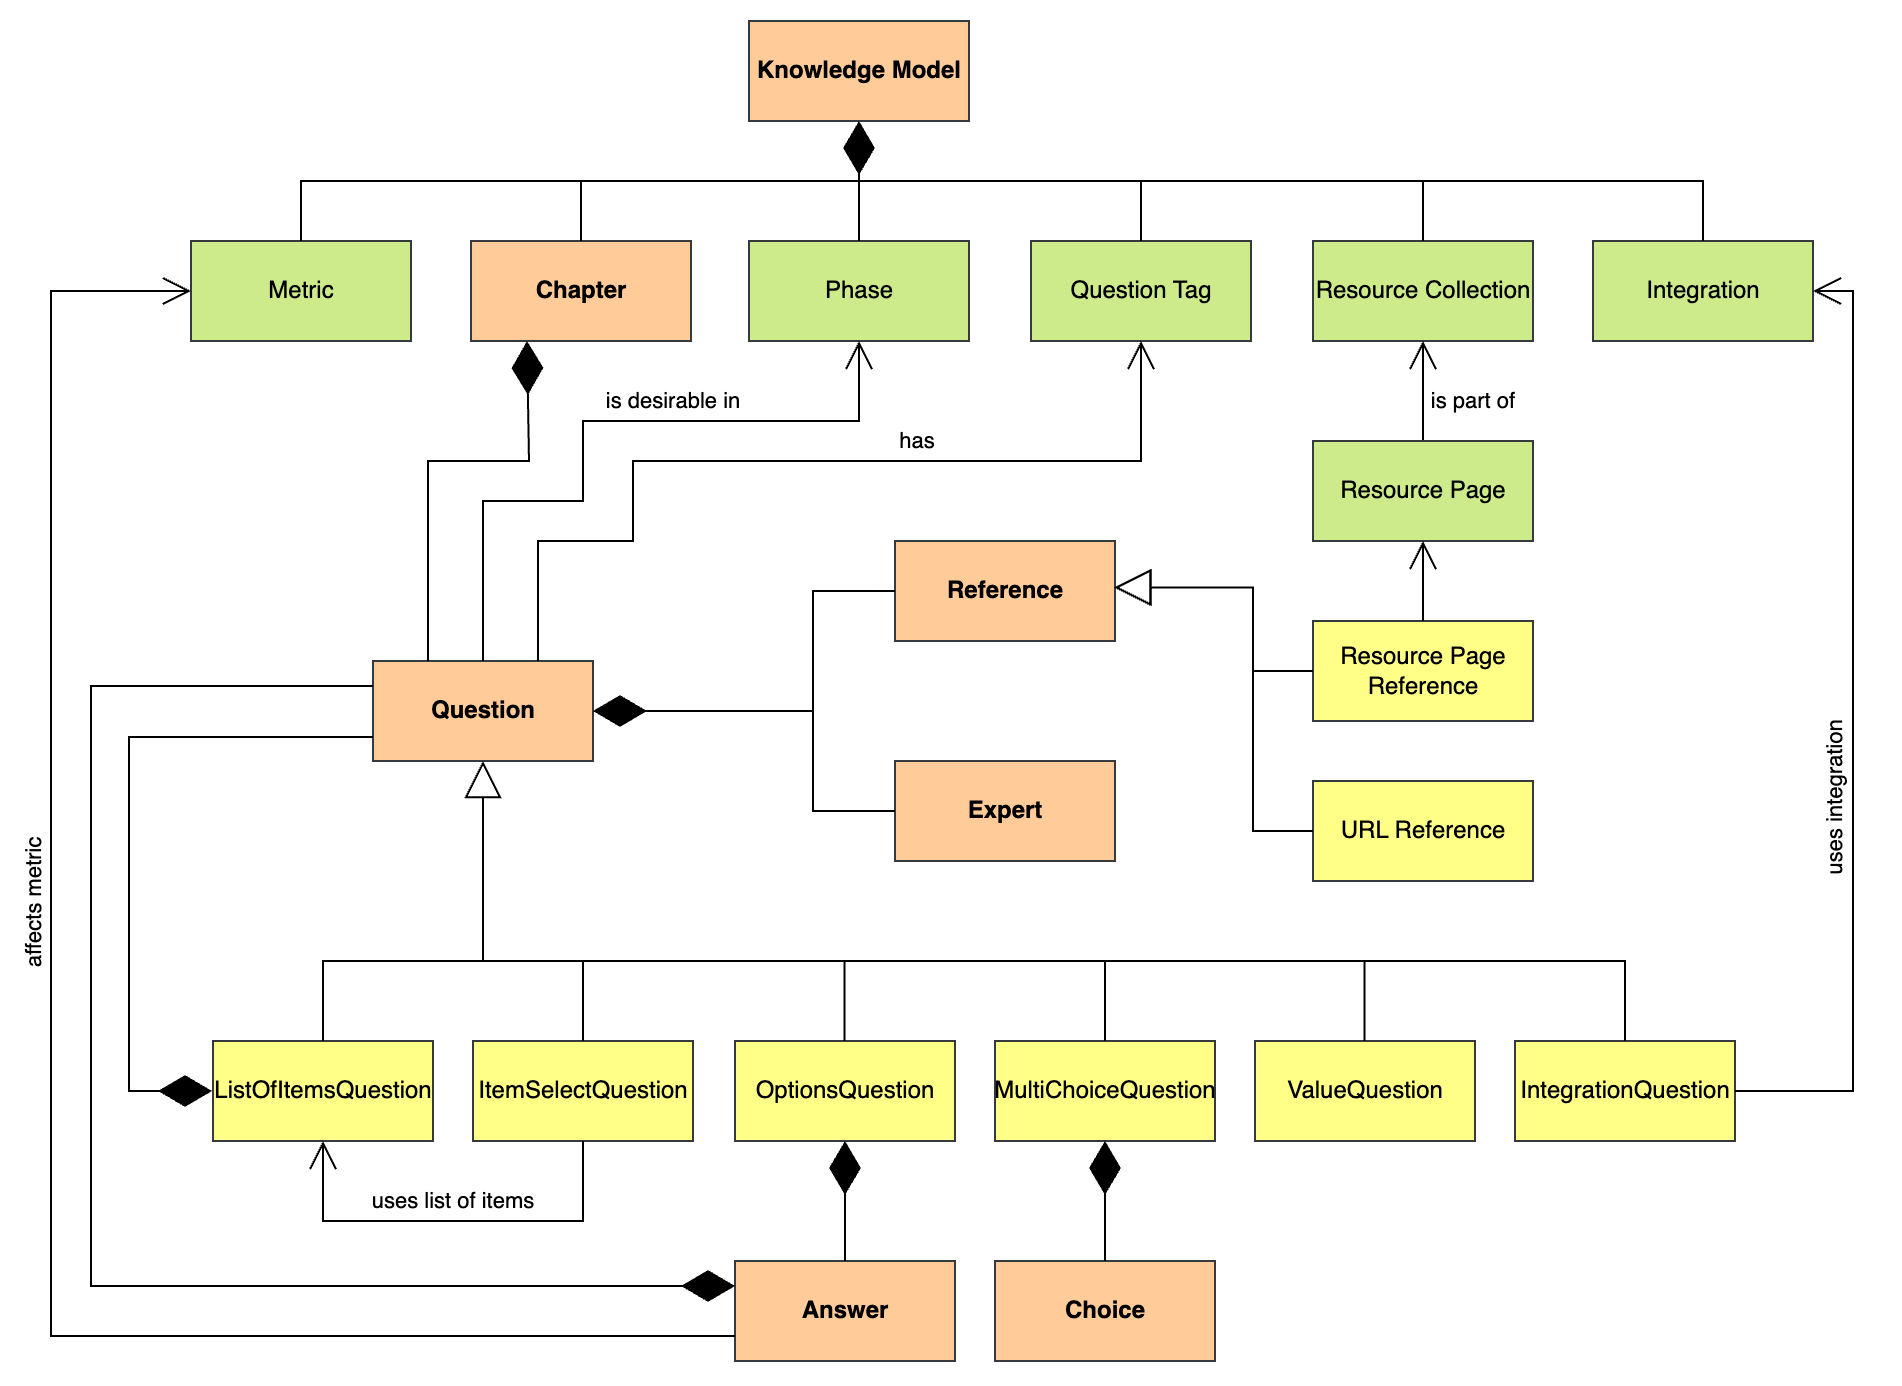

The diagram above was exported from draw.io. Its source (the exported page's mxGraphModel, read from the mxfile embedded in the PNG):
<mxGraphModel dx="1434" dy="795" grid="1" gridSize="10" guides="1" tooltips="1" connect="1" arrows="1" fold="1" page="1" pageScale="1" pageWidth="827" pageHeight="1169" math="0" shadow="0">
  <root>
    <mxCell id="0" />
    <mxCell id="1" parent="0" />
    <mxCell id="jSJgAhLfFzwYAWhiLwb1-1" value="Knowledge Model" style="html=1;fontStyle=1;fillColor=#ffcc99;strokeColor=#36393d;" parent="1" vertex="1">
      <mxGeometry x="378" y="10" width="110" height="50" as="geometry" />
    </mxCell>
    <mxCell id="jSJgAhLfFzwYAWhiLwb1-2" value="Metric" style="html=1;fillColor=#cdeb8b;strokeColor=#36393d;" parent="1" vertex="1">
      <mxGeometry x="99" y="120" width="110" height="50" as="geometry" />
    </mxCell>
    <mxCell id="jSJgAhLfFzwYAWhiLwb1-3" value="Chapter" style="html=1;fontStyle=1;fillColor=#ffcc99;strokeColor=#36393d;" parent="1" vertex="1">
      <mxGeometry x="239" y="120" width="110" height="50" as="geometry" />
    </mxCell>
    <mxCell id="jSJgAhLfFzwYAWhiLwb1-4" value="Phase" style="html=1;fillColor=#cdeb8b;strokeColor=#36393d;" parent="1" vertex="1">
      <mxGeometry x="378" y="120" width="110" height="50" as="geometry" />
    </mxCell>
    <mxCell id="jSJgAhLfFzwYAWhiLwb1-5" value="Question Tag" style="html=1;fillColor=#cdeb8b;strokeColor=#36393d;" parent="1" vertex="1">
      <mxGeometry x="519" y="120" width="110" height="50" as="geometry" />
    </mxCell>
    <mxCell id="jSJgAhLfFzwYAWhiLwb1-6" value="Integration" style="html=1;fillColor=#cdeb8b;strokeColor=#36393d;" parent="1" vertex="1">
      <mxGeometry x="800" y="120" width="110" height="50" as="geometry" />
    </mxCell>
    <mxCell id="jSJgAhLfFzwYAWhiLwb1-7" value="Question" style="html=1;fontStyle=1;fillColor=#ffcc99;strokeColor=#36393d;" parent="1" vertex="1">
      <mxGeometry x="190" y="330" width="110" height="50" as="geometry" />
    </mxCell>
    <mxCell id="jSJgAhLfFzwYAWhiLwb1-8" value="OptionsQuestion" style="html=1;fillColor=#ffff88;strokeColor=#36393d;" parent="1" vertex="1">
      <mxGeometry x="371" y="520" width="110" height="50" as="geometry" />
    </mxCell>
    <mxCell id="jSJgAhLfFzwYAWhiLwb1-9" value="ListOfItemsQuestion" style="html=1;fillColor=#ffff88;strokeColor=#36393d;" parent="1" vertex="1">
      <mxGeometry x="110" y="520" width="110" height="50" as="geometry" />
    </mxCell>
    <mxCell id="jSJgAhLfFzwYAWhiLwb1-10" value="MultiChoiceQuestion" style="html=1;fillColor=#ffff88;strokeColor=#36393d;" parent="1" vertex="1">
      <mxGeometry x="501" y="520" width="110" height="50" as="geometry" />
    </mxCell>
    <mxCell id="jSJgAhLfFzwYAWhiLwb1-11" value="ValueQuestion" style="html=1;fillColor=#ffff88;strokeColor=#36393d;" parent="1" vertex="1">
      <mxGeometry x="631" y="520" width="110" height="50" as="geometry" />
    </mxCell>
    <mxCell id="jSJgAhLfFzwYAWhiLwb1-12" value="IntegrationQuestion" style="html=1;fillColor=#ffff88;strokeColor=#36393d;" parent="1" vertex="1">
      <mxGeometry x="761" y="520" width="110" height="50" as="geometry" />
    </mxCell>
    <mxCell id="jSJgAhLfFzwYAWhiLwb1-13" value="Answer" style="html=1;fontStyle=1;fillColor=#ffcc99;strokeColor=#36393d;" parent="1" vertex="1">
      <mxGeometry x="371" y="630" width="110" height="50" as="geometry" />
    </mxCell>
    <mxCell id="jSJgAhLfFzwYAWhiLwb1-14" value="Choice" style="html=1;fontStyle=1;fillColor=#ffcc99;strokeColor=#36393d;" parent="1" vertex="1">
      <mxGeometry x="501" y="630" width="110" height="50" as="geometry" />
    </mxCell>
    <mxCell id="jSJgAhLfFzwYAWhiLwb1-15" value="&lt;div&gt;&lt;span style=&quot;background-color: initial;&quot;&gt;Reference&lt;/span&gt;&lt;br&gt;&lt;/div&gt;" style="html=1;fillColor=#ffcc99;strokeColor=#36393d;fontStyle=1" parent="1" vertex="1">
      <mxGeometry x="451" y="270" width="110" height="50" as="geometry" />
    </mxCell>
    <mxCell id="jSJgAhLfFzwYAWhiLwb1-16" value="Expert" style="html=1;fillColor=#ffcc99;strokeColor=#36393d;fontStyle=1" parent="1" vertex="1">
      <mxGeometry x="451" y="380" width="110" height="50" as="geometry" />
    </mxCell>
    <mxCell id="jSJgAhLfFzwYAWhiLwb1-17" value="" style="endArrow=diamondThin;endFill=1;endSize=24;html=1;rounded=0;entryX=0.5;entryY=1;entryDx=0;entryDy=0;exitX=0.5;exitY=0;exitDx=0;exitDy=0;edgeStyle=orthogonalEdgeStyle;" parent="1" source="jSJgAhLfFzwYAWhiLwb1-2" target="jSJgAhLfFzwYAWhiLwb1-1" edge="1">
      <mxGeometry width="160" relative="1" as="geometry">
        <mxPoint x="349" y="490" as="sourcePoint" />
        <mxPoint x="509" y="490" as="targetPoint" />
      </mxGeometry>
    </mxCell>
    <mxCell id="jSJgAhLfFzwYAWhiLwb1-18" value="" style="endArrow=diamondThin;endFill=1;endSize=24;html=1;rounded=0;entryX=0.5;entryY=1;entryDx=0;entryDy=0;exitX=0.5;exitY=0;exitDx=0;exitDy=0;edgeStyle=orthogonalEdgeStyle;" parent="1" source="jSJgAhLfFzwYAWhiLwb1-3" target="jSJgAhLfFzwYAWhiLwb1-1" edge="1">
      <mxGeometry width="160" relative="1" as="geometry">
        <mxPoint x="164" y="130" as="sourcePoint" />
        <mxPoint x="443" y="70" as="targetPoint" />
      </mxGeometry>
    </mxCell>
    <mxCell id="jSJgAhLfFzwYAWhiLwb1-19" value="" style="endArrow=diamondThin;endFill=1;endSize=24;html=1;rounded=0;entryX=0.5;entryY=1;entryDx=0;entryDy=0;exitX=0.5;exitY=0;exitDx=0;exitDy=0;edgeStyle=orthogonalEdgeStyle;" parent="1" source="jSJgAhLfFzwYAWhiLwb1-4" target="jSJgAhLfFzwYAWhiLwb1-1" edge="1">
      <mxGeometry width="160" relative="1" as="geometry">
        <mxPoint x="304" y="130" as="sourcePoint" />
        <mxPoint x="443" y="70" as="targetPoint" />
      </mxGeometry>
    </mxCell>
    <mxCell id="jSJgAhLfFzwYAWhiLwb1-20" value="" style="endArrow=diamondThin;endFill=1;endSize=24;html=1;rounded=0;entryX=0.5;entryY=1;entryDx=0;entryDy=0;exitX=0.5;exitY=0;exitDx=0;exitDy=0;edgeStyle=orthogonalEdgeStyle;" parent="1" source="jSJgAhLfFzwYAWhiLwb1-5" target="jSJgAhLfFzwYAWhiLwb1-1" edge="1">
      <mxGeometry width="160" relative="1" as="geometry">
        <mxPoint x="443" y="130" as="sourcePoint" />
        <mxPoint x="443" y="70" as="targetPoint" />
      </mxGeometry>
    </mxCell>
    <mxCell id="jSJgAhLfFzwYAWhiLwb1-21" value="" style="endArrow=diamondThin;endFill=1;endSize=24;html=1;rounded=0;entryX=0.5;entryY=1;entryDx=0;entryDy=0;exitX=0.5;exitY=0;exitDx=0;exitDy=0;edgeStyle=orthogonalEdgeStyle;" parent="1" source="jSJgAhLfFzwYAWhiLwb1-6" target="jSJgAhLfFzwYAWhiLwb1-1" edge="1">
      <mxGeometry width="160" relative="1" as="geometry">
        <mxPoint x="584" y="130" as="sourcePoint" />
        <mxPoint x="443" y="70" as="targetPoint" />
      </mxGeometry>
    </mxCell>
    <mxCell id="jSJgAhLfFzwYAWhiLwb1-22" value="" style="endArrow=diamondThin;endFill=1;endSize=24;html=1;rounded=0;exitX=0.25;exitY=0;exitDx=0;exitDy=0;edgeStyle=orthogonalEdgeStyle;" parent="1" source="jSJgAhLfFzwYAWhiLwb1-7" edge="1">
      <mxGeometry width="160" relative="1" as="geometry">
        <mxPoint x="294.5" y="330" as="sourcePoint" />
        <mxPoint x="267" y="170" as="targetPoint" />
        <Array as="points">
          <mxPoint x="268" y="230" />
        </Array>
      </mxGeometry>
    </mxCell>
    <mxCell id="jSJgAhLfFzwYAWhiLwb1-26" value="" style="endArrow=diamondThin;endFill=1;endSize=24;html=1;rounded=0;entryX=0.5;entryY=1;entryDx=0;entryDy=0;exitX=0.5;exitY=0;exitDx=0;exitDy=0;edgeStyle=orthogonalEdgeStyle;" parent="1" source="jSJgAhLfFzwYAWhiLwb1-13" target="jSJgAhLfFzwYAWhiLwb1-8" edge="1">
      <mxGeometry width="160" relative="1" as="geometry">
        <mxPoint x="305" y="410" as="sourcePoint" />
        <mxPoint x="305" y="320" as="targetPoint" />
      </mxGeometry>
    </mxCell>
    <mxCell id="jSJgAhLfFzwYAWhiLwb1-27" value="" style="endArrow=diamondThin;endFill=1;endSize=24;html=1;rounded=0;entryX=0.5;entryY=1;entryDx=0;entryDy=0;edgeStyle=orthogonalEdgeStyle;exitX=0.5;exitY=0;exitDx=0;exitDy=0;" parent="1" source="jSJgAhLfFzwYAWhiLwb1-14" target="jSJgAhLfFzwYAWhiLwb1-10" edge="1">
      <mxGeometry width="160" relative="1" as="geometry">
        <mxPoint x="415" y="630" as="sourcePoint" />
        <mxPoint x="295" y="580" as="targetPoint" />
      </mxGeometry>
    </mxCell>
    <mxCell id="jSJgAhLfFzwYAWhiLwb1-28" value="" style="endArrow=diamondThin;endFill=1;endSize=24;html=1;rounded=0;edgeStyle=orthogonalEdgeStyle;entryX=0;entryY=0.5;entryDx=0;entryDy=0;" parent="1" edge="1">
      <mxGeometry width="160" relative="1" as="geometry">
        <mxPoint x="190" y="368" as="sourcePoint" />
        <mxPoint x="109.5" y="545" as="targetPoint" />
        <Array as="points">
          <mxPoint x="68" y="368" />
          <mxPoint x="68" y="545" />
        </Array>
      </mxGeometry>
    </mxCell>
    <mxCell id="jSJgAhLfFzwYAWhiLwb1-29" value="" style="endArrow=diamondThin;endFill=1;endSize=24;html=1;rounded=0;exitX=0;exitY=0.25;exitDx=0;exitDy=0;edgeStyle=orthogonalEdgeStyle;entryX=0;entryY=0.25;entryDx=0;entryDy=0;" parent="1" source="jSJgAhLfFzwYAWhiLwb1-7" target="jSJgAhLfFzwYAWhiLwb1-13" edge="1">
      <mxGeometry width="160" relative="1" as="geometry">
        <mxPoint x="218.97" y="320" as="sourcePoint" />
        <mxPoint x="78.97" y="485" as="targetPoint" />
        <Array as="points">
          <mxPoint x="49" y="343" />
          <mxPoint x="49" y="642" />
        </Array>
      </mxGeometry>
    </mxCell>
    <mxCell id="jSJgAhLfFzwYAWhiLwb1-31" value="" style="endArrow=block;endSize=16;endFill=0;html=1;rounded=0;edgeStyle=orthogonalEdgeStyle;entryX=0.5;entryY=1;entryDx=0;entryDy=0;exitX=0.5;exitY=0;exitDx=0;exitDy=0;" parent="1" source="jSJgAhLfFzwYAWhiLwb1-9" target="jSJgAhLfFzwYAWhiLwb1-7" edge="1">
      <mxGeometry width="160" relative="1" as="geometry">
        <mxPoint x="179" y="400" as="sourcePoint" />
        <mxPoint x="339" y="400" as="targetPoint" />
        <Array as="points">
          <mxPoint x="165" y="480" />
          <mxPoint x="245" y="480" />
        </Array>
      </mxGeometry>
    </mxCell>
    <mxCell id="jSJgAhLfFzwYAWhiLwb1-36" value="affects metric" style="endArrow=open;endFill=1;endSize=12;html=1;rounded=0;exitX=0;exitY=0.75;exitDx=0;exitDy=0;entryX=0;entryY=0.5;entryDx=0;entryDy=0;edgeStyle=orthogonalEdgeStyle;horizontal=0;" parent="1" source="jSJgAhLfFzwYAWhiLwb1-13" target="jSJgAhLfFzwYAWhiLwb1-2" edge="1">
      <mxGeometry x="0.1944" y="9" width="160" relative="1" as="geometry">
        <mxPoint x="169" y="690" as="sourcePoint" />
        <mxPoint x="329" y="690" as="targetPoint" />
        <Array as="points">
          <mxPoint x="29" y="668" />
          <mxPoint x="29" y="145" />
        </Array>
        <mxPoint as="offset" />
      </mxGeometry>
    </mxCell>
    <mxCell id="jSJgAhLfFzwYAWhiLwb1-37" value="is desirable in" style="endArrow=open;endFill=1;endSize=12;html=1;rounded=0;exitX=0.5;exitY=0;exitDx=0;exitDy=0;entryX=0.5;entryY=1;entryDx=0;entryDy=0;edgeStyle=orthogonalEdgeStyle;" parent="1" source="jSJgAhLfFzwYAWhiLwb1-7" target="jSJgAhLfFzwYAWhiLwb1-4" edge="1">
      <mxGeometry x="0.2364" y="10" width="160" relative="1" as="geometry">
        <mxPoint x="249" y="612.5" as="sourcePoint" />
        <mxPoint x="109" y="185" as="targetPoint" />
        <Array as="points">
          <mxPoint x="245" y="250" />
          <mxPoint x="295" y="250" />
          <mxPoint x="295" y="210" />
          <mxPoint x="433" y="210" />
        </Array>
        <mxPoint as="offset" />
      </mxGeometry>
    </mxCell>
    <mxCell id="jSJgAhLfFzwYAWhiLwb1-38" value="has" style="endArrow=open;endFill=1;endSize=12;html=1;rounded=0;entryX=0.5;entryY=1;entryDx=0;entryDy=0;edgeStyle=orthogonalEdgeStyle;exitX=0.75;exitY=0;exitDx=0;exitDy=0;" parent="1" source="jSJgAhLfFzwYAWhiLwb1-7" target="jSJgAhLfFzwYAWhiLwb1-5" edge="1">
      <mxGeometry x="0.2514" y="10" width="160" relative="1" as="geometry">
        <mxPoint x="350" y="320" as="sourcePoint" />
        <mxPoint x="443" y="210" as="targetPoint" />
        <Array as="points">
          <mxPoint x="273" y="270" />
          <mxPoint x="320" y="270" />
          <mxPoint x="320" y="230" />
          <mxPoint x="574" y="230" />
        </Array>
        <mxPoint as="offset" />
      </mxGeometry>
    </mxCell>
    <mxCell id="jSJgAhLfFzwYAWhiLwb1-39" value="" style="endArrow=open;endFill=1;endSize=12;html=1;rounded=0;exitX=1;exitY=0.5;exitDx=0;exitDy=0;entryX=1;entryY=0.5;entryDx=0;entryDy=0;edgeStyle=orthogonalEdgeStyle;" parent="1" source="jSJgAhLfFzwYAWhiLwb1-12" target="jSJgAhLfFzwYAWhiLwb1-6" edge="1">
      <mxGeometry width="160" relative="1" as="geometry">
        <mxPoint x="880" y="550" as="sourcePoint" />
        <mxPoint x="919" y="150" as="targetPoint" />
        <Array as="points">
          <mxPoint x="930" y="545" />
          <mxPoint x="930" y="145" />
        </Array>
      </mxGeometry>
    </mxCell>
    <mxCell id="jSJgAhLfFzwYAWhiLwb1-40" value="uses integration" style="edgeLabel;html=1;align=center;verticalAlign=middle;resizable=0;points=[];horizontal=0;" parent="jSJgAhLfFzwYAWhiLwb1-39" connectable="0" vertex="1">
      <mxGeometry x="0.0887" y="-1" relative="1" as="geometry">
        <mxPoint x="-11" y="57" as="offset" />
      </mxGeometry>
    </mxCell>
    <mxCell id="GmW1KDLzhsuZV6-xuDne-1" value="ItemSelectQuestion" style="html=1;fillColor=#ffff88;strokeColor=#36393d;" parent="1" vertex="1">
      <mxGeometry x="240" y="520" width="110" height="50" as="geometry" />
    </mxCell>
    <mxCell id="GmW1KDLzhsuZV6-xuDne-4" value="Resource Collection" style="html=1;fillColor=#cdeb8b;strokeColor=#36393d;" parent="1" vertex="1">
      <mxGeometry x="660" y="120" width="110" height="50" as="geometry" />
    </mxCell>
    <mxCell id="GmW1KDLzhsuZV6-xuDne-5" value="&lt;span style=&quot;font-weight: normal;&quot;&gt;Resource Page&lt;/span&gt;&lt;div&gt;&lt;span style=&quot;font-weight: normal;&quot;&gt;Reference&lt;/span&gt;&lt;/div&gt;" style="html=1;fillColor=#FFFF88;strokeColor=#36393d;fontStyle=1" parent="1" vertex="1">
      <mxGeometry x="660" y="310" width="110" height="50" as="geometry" />
    </mxCell>
    <mxCell id="GmW1KDLzhsuZV6-xuDne-16" value="" style="endArrow=none;html=1;rounded=0;exitX=0.5;exitY=0;exitDx=0;exitDy=0;" parent="1" source="GmW1KDLzhsuZV6-xuDne-1" edge="1">
      <mxGeometry width="50" height="50" relative="1" as="geometry">
        <mxPoint x="510" y="600" as="sourcePoint" />
        <mxPoint x="295" y="480" as="targetPoint" />
      </mxGeometry>
    </mxCell>
    <mxCell id="GmW1KDLzhsuZV6-xuDne-18" value="" style="endArrow=none;html=1;rounded=0;entryX=0.5;entryY=0;entryDx=0;entryDy=0;" parent="1" target="jSJgAhLfFzwYAWhiLwb1-12" edge="1">
      <mxGeometry width="50" height="50" relative="1" as="geometry">
        <mxPoint x="240" y="480" as="sourcePoint" />
        <mxPoint x="460" y="390" as="targetPoint" />
        <Array as="points">
          <mxPoint x="816" y="480" />
        </Array>
      </mxGeometry>
    </mxCell>
    <mxCell id="GmW1KDLzhsuZV6-xuDne-19" value="" style="endArrow=none;html=1;rounded=0;entryX=0.5;entryY=0;entryDx=0;entryDy=0;" parent="1" target="jSJgAhLfFzwYAWhiLwb1-10" edge="1">
      <mxGeometry width="50" height="50" relative="1" as="geometry">
        <mxPoint x="556" y="480" as="sourcePoint" />
        <mxPoint x="420" y="430" as="targetPoint" />
      </mxGeometry>
    </mxCell>
    <mxCell id="GmW1KDLzhsuZV6-xuDne-20" value="" style="endArrow=none;html=1;rounded=0;entryX=0.5;entryY=0;entryDx=0;entryDy=0;" parent="1" edge="1">
      <mxGeometry width="50" height="50" relative="1" as="geometry">
        <mxPoint x="685.77" y="480" as="sourcePoint" />
        <mxPoint x="685.77" y="520" as="targetPoint" />
      </mxGeometry>
    </mxCell>
    <mxCell id="GmW1KDLzhsuZV6-xuDne-21" value="" style="endArrow=none;html=1;rounded=0;entryX=0.5;entryY=0;entryDx=0;entryDy=0;" parent="1" edge="1">
      <mxGeometry width="50" height="50" relative="1" as="geometry">
        <mxPoint x="425.77" y="480" as="sourcePoint" />
        <mxPoint x="425.77" y="520" as="targetPoint" />
      </mxGeometry>
    </mxCell>
    <mxCell id="GmW1KDLzhsuZV6-xuDne-22" value="" style="endArrow=none;html=1;rounded=0;entryX=0.5;entryY=0;entryDx=0;entryDy=0;" parent="1" target="GmW1KDLzhsuZV6-xuDne-4" edge="1">
      <mxGeometry width="50" height="50" relative="1" as="geometry">
        <mxPoint x="715" y="90" as="sourcePoint" />
        <mxPoint x="600" y="150" as="targetPoint" />
      </mxGeometry>
    </mxCell>
    <mxCell id="GmW1KDLzhsuZV6-xuDne-25" value="uses list of items" style="endArrow=open;endFill=1;endSize=12;html=1;rounded=0;exitX=0.5;exitY=1;exitDx=0;exitDy=0;entryX=0.5;entryY=1;entryDx=0;entryDy=0;edgeStyle=orthogonalEdgeStyle;horizontal=1;" parent="1" source="GmW1KDLzhsuZV6-xuDne-1" target="jSJgAhLfFzwYAWhiLwb1-9" edge="1">
      <mxGeometry y="-10" width="160" relative="1" as="geometry">
        <mxPoint x="381" y="678" as="sourcePoint" />
        <mxPoint x="109" y="185" as="targetPoint" />
        <Array as="points">
          <mxPoint x="295" y="610" />
          <mxPoint x="165" y="610" />
        </Array>
        <mxPoint as="offset" />
      </mxGeometry>
    </mxCell>
    <mxCell id="GmW1KDLzhsuZV6-xuDne-26" value="" style="endArrow=diamondThin;endFill=1;endSize=24;html=1;rounded=0;entryX=1;entryY=0.5;entryDx=0;entryDy=0;exitX=0;exitY=0.5;exitDx=0;exitDy=0;edgeStyle=orthogonalEdgeStyle;" parent="1" source="jSJgAhLfFzwYAWhiLwb1-16" target="jSJgAhLfFzwYAWhiLwb1-7" edge="1">
      <mxGeometry width="160" relative="1" as="geometry">
        <mxPoint x="228" y="340" as="sourcePoint" />
        <mxPoint x="254" y="210" as="targetPoint" />
        <Array as="points">
          <mxPoint x="410" y="405" />
          <mxPoint x="410" y="355" />
        </Array>
      </mxGeometry>
    </mxCell>
    <mxCell id="GmW1KDLzhsuZV6-xuDne-27" value="" style="endArrow=none;html=1;rounded=0;entryX=0;entryY=0.5;entryDx=0;entryDy=0;" parent="1" target="jSJgAhLfFzwYAWhiLwb1-15" edge="1">
      <mxGeometry width="50" height="50" relative="1" as="geometry">
        <mxPoint x="410" y="360" as="sourcePoint" />
        <mxPoint x="451" y="320" as="targetPoint" />
        <Array as="points">
          <mxPoint x="410" y="295" />
        </Array>
      </mxGeometry>
    </mxCell>
    <mxCell id="GmW1KDLzhsuZV6-xuDne-28" value="&lt;span style=&quot;font-weight: normal;&quot;&gt;URL Reference&lt;/span&gt;" style="html=1;fillColor=#FFFF88;strokeColor=#36393d;fontStyle=1" parent="1" vertex="1">
      <mxGeometry x="660" y="390" width="110" height="50" as="geometry" />
    </mxCell>
    <mxCell id="GmW1KDLzhsuZV6-xuDne-29" value="is part of" style="endArrow=open;endFill=1;endSize=12;html=1;rounded=0;exitX=0.5;exitY=0;exitDx=0;exitDy=0;entryX=0.5;entryY=1;entryDx=0;entryDy=0;edgeStyle=orthogonalEdgeStyle;" parent="1" source="GmW1KDLzhsuZV6-xuDne-34" target="GmW1KDLzhsuZV6-xuDne-4" edge="1">
      <mxGeometry x="-0.2" y="-25" width="160" relative="1" as="geometry">
        <mxPoint x="305" y="340" as="sourcePoint" />
        <mxPoint x="443" y="180" as="targetPoint" />
        <Array as="points">
          <mxPoint x="715" y="210" />
          <mxPoint x="715" y="210" />
        </Array>
        <mxPoint as="offset" />
      </mxGeometry>
    </mxCell>
    <mxCell id="GmW1KDLzhsuZV6-xuDne-32" value="" style="endArrow=block;endSize=16;endFill=0;html=1;rounded=0;edgeStyle=orthogonalEdgeStyle;entryX=0.996;entryY=0.465;entryDx=0;entryDy=0;exitX=0;exitY=0.5;exitDx=0;exitDy=0;entryPerimeter=0;" parent="1" source="GmW1KDLzhsuZV6-xuDne-5" target="jSJgAhLfFzwYAWhiLwb1-15" edge="1">
      <mxGeometry width="160" relative="1" as="geometry">
        <mxPoint x="175" y="530" as="sourcePoint" />
        <mxPoint x="305" y="390" as="targetPoint" />
        <Array as="points">
          <mxPoint x="630" y="335" />
          <mxPoint x="630" y="293" />
        </Array>
      </mxGeometry>
    </mxCell>
    <mxCell id="GmW1KDLzhsuZV6-xuDne-33" value="" style="endArrow=block;endSize=16;endFill=0;html=1;rounded=0;edgeStyle=orthogonalEdgeStyle;exitX=0;exitY=0.5;exitDx=0;exitDy=0;entryX=0.998;entryY=0.465;entryDx=0;entryDy=0;entryPerimeter=0;" parent="1" source="GmW1KDLzhsuZV6-xuDne-28" target="jSJgAhLfFzwYAWhiLwb1-15" edge="1">
      <mxGeometry width="160" relative="1" as="geometry">
        <mxPoint x="780" y="265" as="sourcePoint" />
        <mxPoint x="710" y="290" as="targetPoint" />
        <Array as="points">
          <mxPoint x="630" y="415" />
          <mxPoint x="630" y="293" />
        </Array>
      </mxGeometry>
    </mxCell>
    <mxCell id="GmW1KDLzhsuZV6-xuDne-34" value="&lt;span style=&quot;font-weight: normal;&quot;&gt;Resource Page&lt;/span&gt;" style="html=1;fillColor=#CDEB8B;strokeColor=#36393d;fontStyle=1" parent="1" vertex="1">
      <mxGeometry x="660" y="220" width="110" height="50" as="geometry" />
    </mxCell>
    <mxCell id="GmW1KDLzhsuZV6-xuDne-38" value="" style="endArrow=open;endFill=1;endSize=12;html=1;rounded=0;exitX=0.5;exitY=0;exitDx=0;exitDy=0;entryX=0.5;entryY=1;entryDx=0;entryDy=0;edgeStyle=orthogonalEdgeStyle;" parent="1" source="GmW1KDLzhsuZV6-xuDne-5" target="GmW1KDLzhsuZV6-xuDne-34" edge="1">
      <mxGeometry x="-0.2" y="-25" width="160" relative="1" as="geometry">
        <mxPoint x="725" y="230" as="sourcePoint" />
        <mxPoint x="725" y="180" as="targetPoint" />
        <Array as="points">
          <mxPoint x="715" y="290" />
          <mxPoint x="715" y="290" />
        </Array>
        <mxPoint as="offset" />
      </mxGeometry>
    </mxCell>
  </root>
</mxGraphModel>